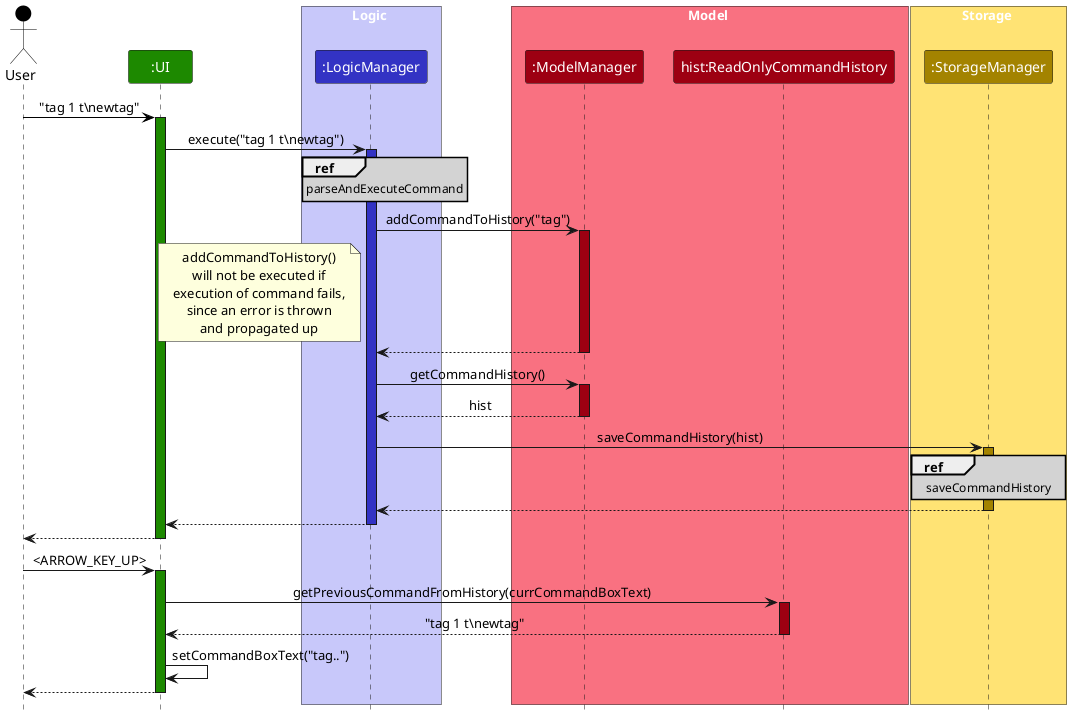

The diagram above was rendered by PlantUML. Its source (embedded in the PNG):
@startuml
!include style.puml
skinparam ArrowFontStyle plain
skinparam sequenceReferenceBackgroundColor #D3D3D3

Actor User as user USER_COLOR
Participant ":UI" as ui UI_COLOR


box Logic LOGIC_COLOR_T1
Participant ":LogicManager" as logic LOGIC_COLOR
end box

box Model MODEL_COLOR_T1
Participant ":ModelManager" as model MODEL_COLOR
Participant "hist:ReadOnlyCommandHistory" as roch MODEL_COLOR
end box

box Storage STORAGE_COLOR_T1
Participant ":StorageManager" as storage STORAGE_COLOR
end box

user -[USER_COLOR]> ui : "tag 1 t\\newtag"
activate ui UI_COLOR

ui -> logic: execute("tag 1 t\\newtag")
activate logic LOGIC_COLOR

ref over logic: parseAndExecuteCommand
logic -> model: addCommandToHistory("tag")
activate model MODEL_COLOR
note left of logic
    addCommandToHistory()
    will not be executed if
    execution of command fails,
    since an error is thrown
    and propagated up
end note


model --> logic
deactivate model

logic -> model: getCommandHistory()
activate model MODEL_COLOR

model --> logic: hist
deactivate model

logic -> storage: saveCommandHistory(hist)
activate storage STORAGE_COLOR

ref over storage: saveCommandHistory

storage --> logic
deactivate storage

logic --> ui
deactivate logic

ui --> user
deactivate ui

user -> ui: <ARROW_KEY_UP>
activate ui UI_COLOR

ui -> roch: getPreviousCommandFromHistory(currCommandBoxText)
activate roch MODEL_COLOR

roch --> ui: "tag 1 t\\newtag"
deactivate roch


ui -> ui : setCommandBoxText("tag..")

ui --> user
deactivate ui

@enduml